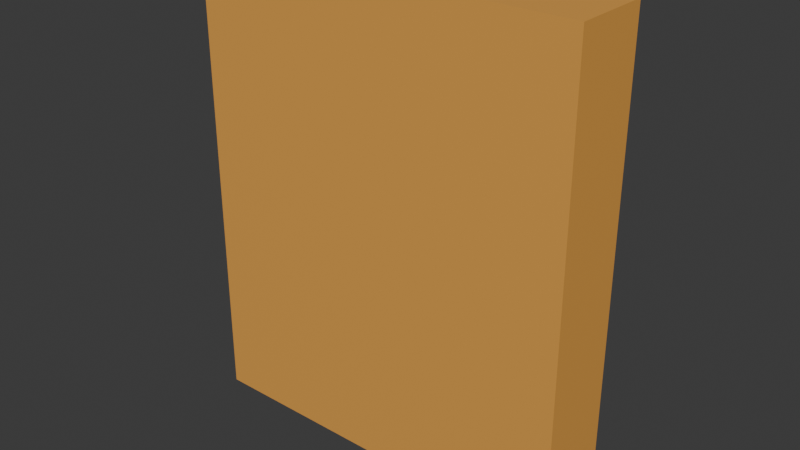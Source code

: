 # Source: door.blend  (saved by Blender 5.0.119; exported with 4.5.12 LTS)
import bpy
from mathutils import Matrix  # noqa: F401  (used for matrix-valued properties, if any)

bpy.ops.wm.read_factory_settings(use_empty=True)
scene = bpy.context.scene
scene.name = 'Scene'

# ---- collections
col_collection = bpy.data.collections.new('Collection'); scene.collection.children.link(col_collection)

# ---- materials (node trees are filled in below, after node groups)
mat_door = bpy.data.materials.new('door')

# ---- material node trees
mat_door.use_nodes = True; mat_door.node_tree.nodes.clear()
_N = mat_door.node_tree.nodes; _L = mat_door.node_tree.links
n0 = _N.new('ShaderNodeBsdfPrincipled'); n0.name = 'Principled BSDF'; n0.location = (-200, 100)
n0.inputs[0].default_value = (0.8, 0.3772, 0.07474, 1.0)
n1 = _N.new('ShaderNodeOutputMaterial'); n1.name = 'Material Output'; n1.location = (200, 100)
_L.new(n0.outputs[0], n1.inputs[0])
n1.is_active_output = True

# ---- world
world_world = bpy.data.worlds.new('World'); scene.world = world_world
world_world.use_nodes = True; world_world.node_tree.nodes.clear()
_N = world_world.node_tree.nodes; _L = world_world.node_tree.links
n0 = _N.new('ShaderNodeOutputWorld'); n0.name = 'World Output'; n0.location = (200, 100)
n1 = _N.new('ShaderNodeBackground'); n1.name = 'Background'; n1.location = (-200, 100)
n1.inputs[0].default_value = (0.05088, 0.05088, 0.05088, 1.0)
_L.new(n1.outputs[0], n0.inputs[0])
n0.is_active_output = True
world_world.color = (0.05088, 0.05088, 0.05088)
world_world.sun_shadow_jitter_overblur = 0.0

# ---- meshes
me_door = bpy.data.meshes.new('Door')
me_door.from_pydata([(0.0, -0.1, 0.0), (0.0, -0.1, 1.2), (0.0, 0.1, 0.0), (0.0, 0.1, 1.2), (1.0, -0.1, 0.0), (1.0, -0.1, 1.2), (1.0, 0.1, 0.0), (1.0, 0.1, 1.2)], [], [(0, 1, 3, 2), (2, 3, 7, 6), (6, 7, 5, 4), (4, 5, 1, 0), (2, 6, 4, 0), (7, 3, 1, 5)])
_uv = me_door.uv_layers.new(name='UVMap')
_uv.uv.foreach_set('vector', [0.375, 0.0, 0.625, 0.0, 0.625, 0.25, 0.375, 0.25, 0.375, 0.25, 0.625, 0.25, 0.625, 0.5, 0.375, 0.5, 0.375, 0.5, 0.625, 0.5, 0.625, 0.75, 0.375, 0.75, 0.375, 0.75, 0.625, 0.75, 0.625, 1.0, 0.375, 1.0, 0.125, 0.5, 0.375, 0.5, 0.375, 0.75, 0.125, 0.75, 0.625, 0.5, 0.875, 0.5, 0.875, 0.75, 0.625, 0.75])
me_door.materials.append(mat_door)
me_door.update()

# ---- objects
ob_door = bpy.data.objects.new('Door', me_door)

# ---- transforms, parenting, visibility, modifiers, constraints
ob_door.location = (-0.5, 0.0, 0.0)

# ---- collection membership
col_collection.objects.link(ob_door)

# ---- scene / render settings (as saved in the file)
scene.frame_start = 1; scene.frame_end = 250; scene.frame_set(1)
scene.render.engine = 'BLENDER_EEVEE_NEXT'
scene.render.bake_bias = 0.0
scene.render.bake_samples = 0
scene.cycles.sampling_pattern = 'TABULATED_SOBOL'
scene.eevee.use_volume_custom_range = False
bpy.context.view_layer.update()

# ---- added for rendering (the .blend has no active camera and no usable light): camera, sun
cam_auto = bpy.data.cameras.new('AutoCamera')
cam_auto.lens = 50.0
cam_auto.sensor_width = 36.0
cam_auto.clip_end = 1000.0
ob_auto_camera = bpy.data.objects.new('AutoCamera', cam_auto)
scene.collection.objects.link(ob_auto_camera)
ob_auto_camera.location = (1.45705, -1.74845, 1.76564)
ob_auto_camera.rotation_euler = (1.09748, -7.21219e-08, 0.694738)
scene.camera = ob_auto_camera
light_auto_sun = bpy.data.lights.new('AutoSun', 'SUN')
light_auto_sun.energy = 3.0
light_auto_sun.angle = 0.0523599
ob_auto_sun = bpy.data.objects.new('AutoSun', light_auto_sun)
scene.collection.objects.link(ob_auto_sun)
ob_auto_sun.rotation_euler = (0.872665, 0.174533, 0.523599)
bpy.context.view_layer.update()

